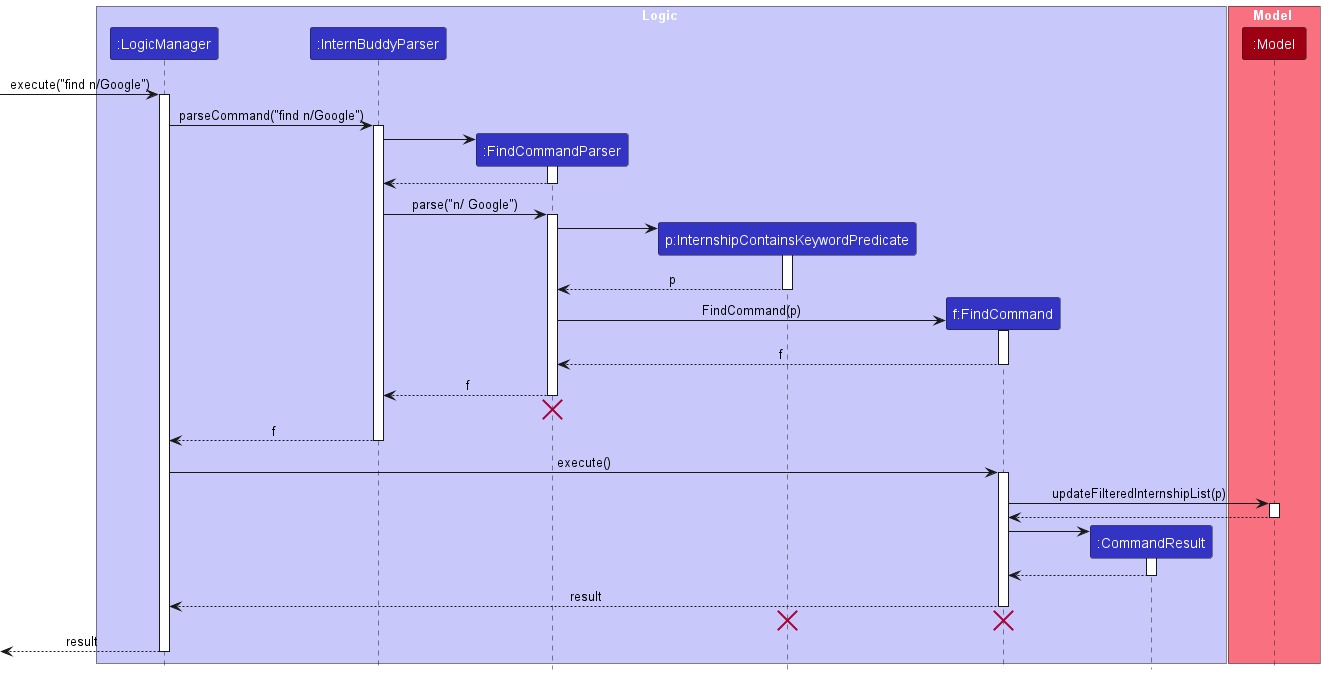

The diagram above was rendered by PlantUML. Its source (embedded in the PNG):
@startuml
!include style.puml

box Logic LOGIC_COLOR_T1
participant ":LogicManager" as LogicManager LOGIC_COLOR
participant ":InternBuddyParser" as InternBuddyParser LOGIC_COLOR
participant ":FindCommandParser" as FindCommandParser LOGIC_COLOR
participant "p:InternshipContainsKeywordPredicate" as InternshipContainsKeywordPredicate LOGIC_COLOR
participant "f:FindCommand" as FindCommand LOGIC_COLOR
participant ":CommandResult" as CommandResult LOGIC_COLOR
end box

box Model MODEL_COLOR_T1
participant ":Model" as Model MODEL_COLOR
end box

[-> LogicManager : execute("find n/Google")
activate LogicManager

LogicManager -> InternBuddyParser : parseCommand("find n/Google")
activate InternBuddyParser

create FindCommandParser
InternBuddyParser -> FindCommandParser
activate FindCommandParser

FindCommandParser --> InternBuddyParser
deactivate FindCommandParser

InternBuddyParser -> FindCommandParser : parse("n/ Google")
activate FindCommandParser

create InternshipContainsKeywordPredicate
FindCommandParser -> InternshipContainsKeywordPredicate
activate InternshipContainsKeywordPredicate

InternshipContainsKeywordPredicate --> FindCommandParser : p
deactivate InternshipContainsKeywordPredicate

create FindCommand
FindCommandParser -> FindCommand : FindCommand(p)
activate FindCommand

FindCommand --> FindCommandParser : f
deactivate FindCommand

FindCommandParser --> InternBuddyParser : f
deactivate FindCommandParser
'Hidden arrow to position the destroy marker below the end of the activation bar.
FindCommandParser -[hidden]-> InternBuddyParser
destroy FindCommandParser

InternBuddyParser --> LogicManager : f
deactivate InternBuddyParser

LogicManager -> FindCommand : execute()
activate FindCommand

FindCommand -> Model : updateFilteredInternshipList(p)
activate Model

Model --> FindCommand
deactivate Model

create CommandResult
FindCommand -> CommandResult
activate CommandResult

CommandResult --> FindCommand
deactivate CommandResult

FindCommand --> LogicManager : result
deactivate FindCommand
'Hidden arrow to position the destroy marker below the end of the activation bar.
FindCommand -[hidden]-> LogicManager
destroy FindCommand
destroy InternshipContainsKeywordPredicate

[<--LogicManager : result
deactivate LogicManager
@enduml